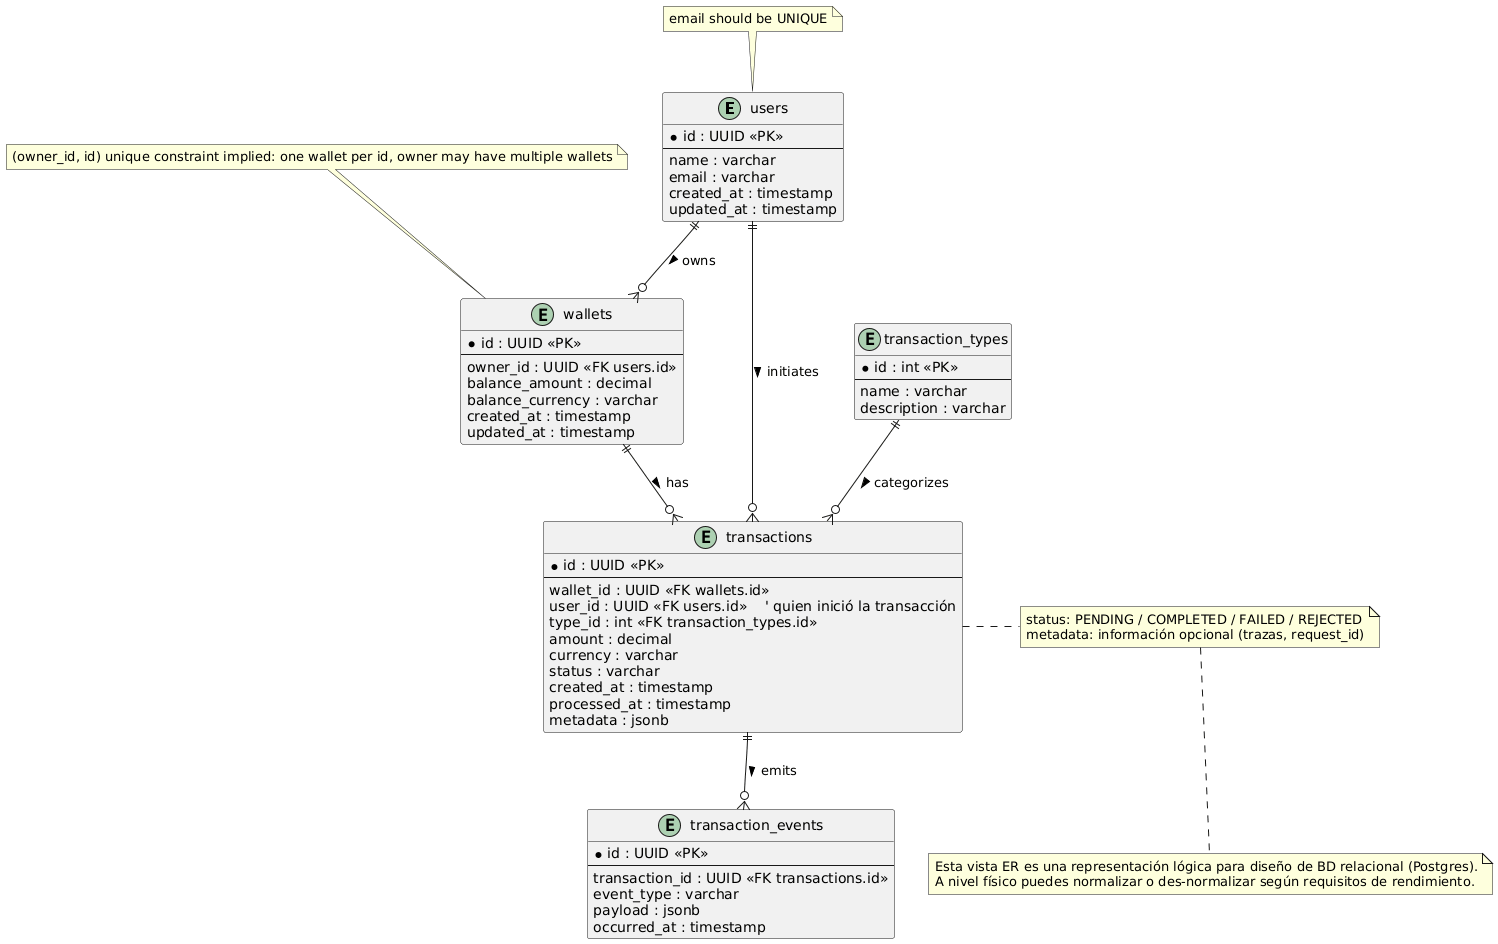

The diagram above was rendered by PlantUML. Its source (embedded in the PNG):
@startuml
' Diagrama ER - Wallet / Transactions (modelo lógico-relacional)
' Compatible PlantUML: usa "entity" y notación de cardinalidad (crow's foot)

skinparam monochrome false
skinparam shadowing false
skinparam entity {
  BackgroundColor #F8F9F9
  BorderColor #2C3E50
}

' --- Entidades / Tablas ---
entity "users" as USERS {
  * id : UUID <<PK>>
  --
  name : varchar
  email : varchar
  created_at : timestamp
  updated_at : timestamp
}

entity "wallets" as WALLETS {
  * id : UUID <<PK>>
  --
  owner_id : UUID <<FK users.id>>
  balance_amount : decimal
  balance_currency : varchar
  created_at : timestamp
  updated_at : timestamp
}

entity "transactions" as TRANSACTIONS {
  * id : UUID <<PK>>
  --
  wallet_id : UUID <<FK wallets.id>>
  user_id : UUID <<FK users.id>>    ' quien inició la transacción
  type_id : int <<FK transaction_types.id>>
  amount : decimal
  currency : varchar
  status : varchar
  created_at : timestamp
  processed_at : timestamp
  metadata : jsonb
}

entity "transaction_types" as TX_TYPES {
  * id : int <<PK>>
  --
  name : varchar
  description : varchar
}

entity "transaction_events" as TX_EVENTS {
  * id : UUID <<PK>>
  --
  transaction_id : UUID <<FK transactions.id>>
  event_type : varchar
  payload : jsonb
  occurred_at : timestamp
}

' --- Relaciones (cardinalidades claras) ---
USERS ||--o{ WALLETS      : "owns >"
WALLETS ||--o{ TRANSACTIONS : "has >"
USERS ||--o{ TRANSACTIONS   : "initiates >"
TX_TYPES ||--o{ TRANSACTIONS : "categorizes >"
TRANSACTIONS ||--o{ TX_EVENTS : "emits >"

' --- Índices / Unicidad (notas) ---
note top of USERS
  email should be UNIQUE
end note

note top of WALLETS
  (owner_id, id) unique constraint implied: one wallet per id, owner may have multiple wallets
end note

note right of TRANSACTIONS
  status: PENDING / COMPLETED / FAILED / REJECTED
  metadata: información opcional (trazas, request_id)
end note

note bottom
  Esta vista ER es una representación lógica para diseño de BD relacional (Postgres).
  A nivel físico puedes normalizar o des-normalizar según requisitos de rendimiento.
end note
@enduml